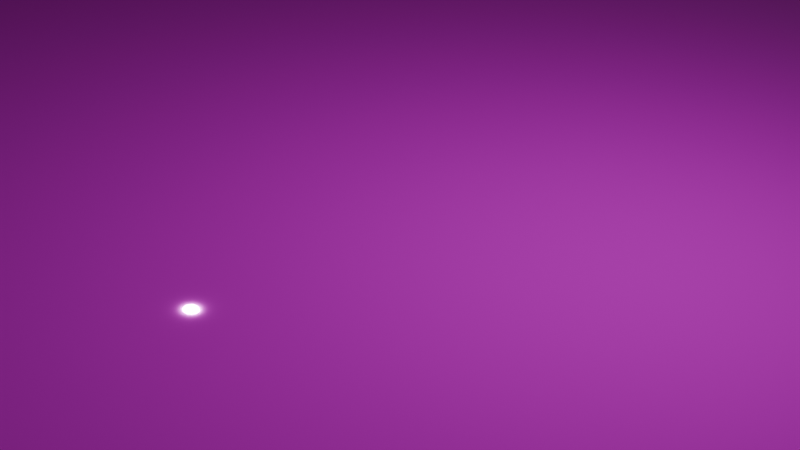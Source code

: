 # Source: arena_1_mirror.blend  (saved by Blender 4.3.32; exported with 4.5.12 LTS)
import bpy
from mathutils import Matrix  # noqa: F401  (used for matrix-valued properties, if any)

bpy.ops.wm.read_factory_settings(use_empty=True)
scene = bpy.context.scene
scene.name = 'Scene'

# ---- collections
col_collection = bpy.data.collections.new('Collection'); scene.collection.children.link(col_collection)

# ---- images (referenced by path relative to the original .blend; pixels are not part of the script)
import os
ASSET_DIR = os.environ.get("B2B_ASSET_DIR", "")  # directory of the original .blend (textures are referenced by path, not embedded)
HERE = os.path.dirname(os.path.abspath(__file__))  # packed textures are extracted next to this script under _unpacked/

def load_image(name, relpath, width, height, colorspace="sRGB"):
    """Load a texture the original file referenced (path relative to the .blend, or extracted next to this script)."""
    p = next((c for c in (os.path.join(HERE, relpath), os.path.join(ASSET_DIR, relpath)) if relpath and os.path.exists(c)), "")
    if p:
        img = bpy.data.images.load(p, check_existing=True)
        img.name = name
    else:  # same state as the original file: an image datablock whose file is absent (Cycles renders it pink)
        img = bpy.data.images.new(name, width, height)
        img.source = "FILE"
        img.filepath = "//" + (relpath or name)
    img.colorspace_settings.name = colorspace
    return img
img_metalplates006_2k_color_png = load_image('MetalPlates006_2K_Color.png', 'MetalPlates006_2K_Color.png', 1024, 1024, 'sRGB')
img_metalplates006_2k_metalness_png = load_image('MetalPlates006_2K_Metalness.png', 'MetalPlates006_2K_Metalness.png', 1024, 1024, 'Non-Color')
img_metalplates006_2k_normalgl_png = load_image('MetalPlates006_2K_NormalGL.png', 'MetalPlates006_2K_NormalGL.png', 1024, 1024, 'Non-Color')
img_metalplates006_2k_roughness_png = load_image('MetalPlates006_2K_Roughness.png', 'MetalPlates006_2K_Roughness.png', 1024, 1024, 'Non-Color')

# ---- materials (node trees are filled in below, after node groups)
mat_material_003 = bpy.data.materials.new('Material.003')
mat_material_003.use_backface_culling = True
mat_material_003.use_backface_culling_shadow = True
mat_material_005 = bpy.data.materials.new('Material.005')
mat_material_005.use_backface_culling = True
mat_material_005.use_backface_culling_shadow = True

# ---- material node trees
mat_material_003.use_nodes = True; mat_material_003.node_tree.nodes.clear()
_N = mat_material_003.node_tree.nodes; _L = mat_material_003.node_tree.links
n0 = _N.new('ShaderNodeBsdfPrincipled'); n0.name = 'Principled BSDF'; n0.location = (10, 300)
n0.inputs[2].default_value = 0.02
n1 = _N.new('ShaderNodeOutputMaterial'); n1.name = 'Material Output'; n1.location = (300, 300)
n2 = _N.new('ShaderNodeTexImage'); n2.name = 'Image Texture'; n2.location = (-310, 670)
n2.image = img_metalplates006_2k_color_png
n3 = _N.new('ShaderNodeTexImage'); n3.name = 'Image Texture.001'; n3.location = (-538, 374)
n3.image = img_metalplates006_2k_metalness_png
n4 = _N.new('ShaderNodeTexImage'); n4.name = 'Image Texture.002'; n4.location = (-445, 24)
n4.image = img_metalplates006_2k_normalgl_png
n5 = _N.new('ShaderNodeTexImage'); n5.name = 'Image Texture.003'; n5.location = (-411, 333)
n5.image = img_metalplates006_2k_roughness_png
_L.new(n0.outputs[0], n1.inputs[0])
_L.new(n2.outputs[0], n0.inputs[0])
_L.new(n3.outputs[0], n0.inputs[1])
_L.new(n4.outputs[0], n0.inputs[5])
n1.is_active_output = True
mat_material_005.use_nodes = True; mat_material_005.node_tree.nodes.clear()
_N = mat_material_005.node_tree.nodes; _L = mat_material_005.node_tree.links
n0 = _N.new('ShaderNodeBsdfPrincipled'); n0.name = 'Principled BSDF'; n0.location = (10, 300)
n1 = _N.new('ShaderNodeOutputMaterial'); n1.name = 'Material Output'; n1.location = (300, 300)
n2 = _N.new('ShaderNodeTexImage'); n2.name = 'Image Texture'; n2.location = (-323, 475)
n2.image = img_metalplates006_2k_color_png
n3 = _N.new('ShaderNodeTexImage'); n3.name = 'Image Texture.001'; n3.location = (-401, 213)
n3.image = img_metalplates006_2k_metalness_png
n4 = _N.new('ShaderNodeTexImage'); n4.name = 'Image Texture.002'; n4.location = (-670, 273)
n4.image = img_metalplates006_2k_normalgl_png
n5 = _N.new('ShaderNodeTexImage'); n5.name = 'Image Texture.003'; n5.location = (-581, 398)
n5.image = img_metalplates006_2k_roughness_png
_L.new(n0.outputs[0], n1.inputs[0])
_L.new(n2.outputs[0], n0.inputs[0])
_L.new(n3.outputs[0], n0.inputs[1])
_L.new(n4.outputs[0], n0.inputs[5])
_L.new(n5.outputs[0], n0.inputs[2])
n1.is_active_output = True

# ---- world
world_world = bpy.data.worlds.new('World'); scene.world = world_world
world_world.use_nodes = True; world_world.node_tree.nodes.clear()
_N = world_world.node_tree.nodes; _L = world_world.node_tree.links
n0 = _N.new('ShaderNodeOutputWorld'); n0.name = 'World Output'; n0.location = (300, 300)
n1 = _N.new('ShaderNodeBackground'); n1.name = 'Background'; n1.location = (10, 300)
n1.inputs[0].default_value = (0.05088, 0.05088, 0.05088, 1.0)
_L.new(n1.outputs[0], n0.inputs[0])
n0.is_active_output = True
world_world.color = (0.05088, 0.05088, 0.05088)
world_world.sun_shadow_jitter_overblur = 0.0

# ---- cameras
cam_camera = bpy.data.cameras.new('Camera')
cam_camera.clip_end = 100.0
cam_camera.ortho_scale = 7.314

# ---- lights
light_light = bpy.data.lights.new('Light', 'POINT')
light_light.energy = 1000.0
light_light.shadow_soft_size = 0.1

# ---- meshes
me_plane = bpy.data.meshes.new('Plane')
me_plane.from_pydata([(-100.0, -100.0, 0.0), (100.0, -100.0, 0.0), (-100.0, 100.0, 0.0), (100.0, 100.0, 0.0), (-100.0, 0.0, 0.0), (0.0, -100.0, 0.0), (100.0, 0.0, 0.0), (0.0, 100.0, 0.0), (0.0, 0.0, 0.0)], [], [(8, 6, 3, 7), (4, 8, 7, 2), (0, 5, 8, 4), (5, 1, 6, 8)])
_uv = me_plane.uv_layers.new(name='UVMap')
_uv.uv.foreach_set('vector', [0.5, 0.5, 1.0, 0.5, 1.0, 1.0, 0.5, 1.0, 0.0, 0.5, 0.5, 0.5, 0.5, 1.0, 0.0, 1.0, 0.0, 0.0, 0.5, 0.0, 0.5, 0.5, 0.0, 0.5, 0.5, 0.0, 1.0, 0.0, 1.0, 0.5, 0.5, 0.5])
me_plane.materials.append(mat_material_003)
me_plane.update()
me_plane_001 = bpy.data.meshes.new('Plane.001')
me_plane_001.from_pydata([(-100.0, -100.0, 0.0), (100.0, -100.0, 0.0), (-100.0, 100.0, 0.0), (100.0, 100.0, 0.0), (-100.0, 0.0, 0.0), (0.0, -100.0, 0.0), (100.0, 0.0, 0.0), (0.0, 100.0, 0.0), (-100.0, -100.0, 5.0), (100.0, -100.0, 5.0), (-100.0, 100.0, 5.0), (100.0, 100.0, 5.0), (-100.0, 0.0, 5.0), (0.0, -100.0, 5.0), (100.0, 0.0, 5.0), (0.0, 100.0, 5.0)], [], [(0, 4, 12, 8), (7, 3, 11, 15), (5, 0, 8, 13), (2, 7, 15, 10), (1, 5, 13, 9), (6, 1, 9, 14), (4, 2, 10, 12), (3, 6, 14, 11)])
_uv = me_plane_001.uv_layers.new(name='UVMap')
_uv.uv.foreach_set('vector', [-9.5, 0.25, 0.5, 0.25, 0.5, 0.75, -9.5, 0.75, 0.5, 0.25, 10.5, 0.25, 10.5, 0.75, 0.5, 0.75, 0.5, 0.25, -9.5, 0.25, -9.5, 0.75, 0.5, 0.75, -9.5, 0.25, 0.5, 0.25, 0.5, 0.75, -9.5, 0.75, 10.5, 0.25, 0.5, 0.25, 0.5, 0.75, 10.5, 0.75, 0.5, 0.25, -9.5, 0.25, -9.5, 0.75, 0.5, 0.75, 0.5, 0.25, 10.5, 0.25, 10.5, 0.75, 0.5, 0.75, 10.5, 0.25, 0.5, 0.25, 0.5, 0.75, 10.5, 0.75])
me_plane_001.materials.append(mat_material_005)
me_plane_001.update()

# ---- objects
ob_light = bpy.data.objects.new('Light', light_light)
ob_camera = bpy.data.objects.new('Camera', cam_camera)
ob_plane = bpy.data.objects.new('Plane', me_plane)
ob_walls = bpy.data.objects.new('walls', me_plane_001)

# ---- transforms, parenting, visibility, modifiers, constraints
ob_light.location = (4.076, 1.005, 5.904)
ob_light.rotation_euler = (0.6503, 0.05522, 1.866)
ob_light.lock_rotations_4d = False
ob_light.empty_display_type = 'ARROWS'
ob_light.color = (0.0, 0.0, 0.0, 0.0)
ob_light.lineart.crease_threshold = 0.0
ob_camera.location = (7.359, -6.926, 4.958)
ob_camera.rotation_euler = (1.109, 0.0, 0.8149)
ob_camera.lock_rotations_4d = False
ob_camera.empty_display_type = 'ARROWS'
ob_camera.color = (0.0, 0.0, 0.0, 0.0)
ob_camera.display_type = 'WIRE'
ob_camera.lineart.crease_threshold = 0.0
ob_plane.location = (0.0, 0.0, 0.0)
ob_walls.location = (0.0, 0.0, 0.0)

# ---- collection membership
col_collection.objects.link(ob_light)
col_collection.objects.link(ob_camera)
col_collection.objects.link(ob_plane)
col_collection.objects.link(ob_walls)

# ---- scene / render settings (as saved in the file)
scene.camera = ob_camera
scene.frame_start = 1; scene.frame_end = 250; scene.frame_set(1)
scene.render.engine = 'BLENDER_EEVEE_NEXT'
bpy.context.view_layer.update()
